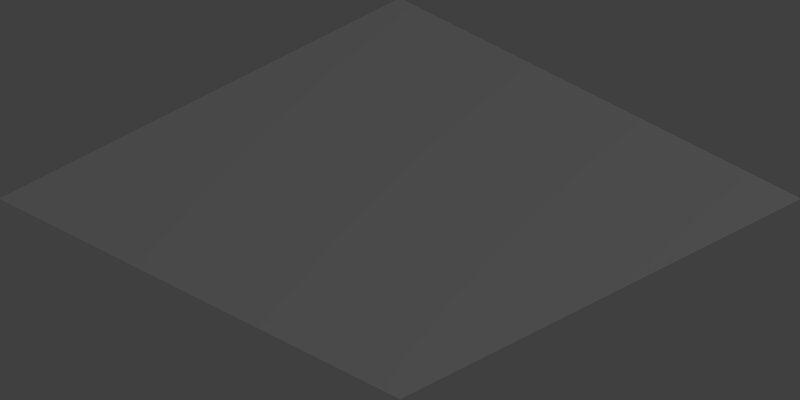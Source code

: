 # Source: isometric_one_tile.blend  (saved by Blender 2.70.0; exported with 4.5.12 LTS)
import bpy
from mathutils import Matrix  # noqa: F401  (used for matrix-valued properties, if any)

bpy.ops.wm.read_factory_settings(use_empty=True)
scene = bpy.context.scene
scene.name = 'Scene'

# ---- collections
col_collection_1 = bpy.data.collections.new('Collection 1'); scene.collection.children.link(col_collection_1)

# ---- world
world_world = bpy.data.worlds.new('World'); scene.world = world_world
world_world.color = (0.05088, 0.05088, 0.05088)
world_world.use_sun_shadow = False
world_world.sun_shadow_jitter_overblur = 0.0
world_world.cycles.sampling_method = 'MANUAL'
world_world.cycles.sample_map_resolution = 256

# ---- cameras
cam_camera = bpy.data.cameras.new('Camera')
cam_camera.type = 'ORTHO'
cam_camera.clip_end = 100.0
cam_camera.lens = 35.0
cam_camera.sensor_width = 32.0
cam_camera.sensor_height = 18.0
cam_camera.ortho_scale = 1.41
cam_camera.dof.focus_distance = 0.0
cam_camera.dof.aperture_fstop = 128.0

# ---- lights
light_lamp = bpy.data.lights.new('Lamp', 'POINT')
light_lamp.transmission_factor = 0.0
light_lamp.cutoff_distance = 30.0
light_lamp.energy = 100.0
light_lamp.shadow_buffer_clip_start = 1.001
light_lamp.shadow_soft_size = 0.1
light_lamp.shadow_maximum_resolution = 0.006
light_lamp.use_absolute_resolution = True
light_lamp.cycles.use_multiple_importance_sampling = False

# ---- meshes
me_plane = bpy.data.meshes.new('Plane')
me_plane.from_pydata([(-0.5, -0.5, 0.0), (0.5, -0.5, 0.0), (-0.5, 0.5, 0.0), (0.5, 0.5, 0.0)], [], [(0, 1, 3, 2)])
me_plane.use_remesh_preserve_volume = False
me_plane.use_remesh_preserve_attributes = False
me_plane.use_mirror_vertex_groups = False
me_plane.update()

# ---- objects
ob_plane = bpy.data.objects.new('Plane', me_plane)
ob_lamp = bpy.data.objects.new('Lamp', light_lamp)
ob_camera = bpy.data.objects.new('Camera', cam_camera)

# ---- transforms, parenting, visibility, modifiers, constraints
ob_plane.location = (-0.5, -0.5, 0.0)
ob_plane.lineart.crease_threshold = 0.0
ob_lamp.location = (4.076, 1.005, 5.904)
ob_lamp.rotation_euler = (0.6503, 0.05522, 1.866)
ob_lamp.lock_rotations_4d = False
ob_lamp.empty_display_type = 'ARROWS'
ob_lamp.color = (0.0, 0.0, 0.0, 0.0)
ob_lamp.lineart.crease_threshold = 0.0
ob_camera.location = (5.0, -6.0, 4.49)
ob_camera.rotation_euler = (1.047, 1.666e-10, 0.7854)
ob_camera.scale = (7.0, 1.0, 1.0)
ob_camera.lock_rotations_4d = False
ob_camera.empty_display_type = 'ARROWS'
ob_camera.color = (0.0, 0.0, 0.0, 0.0)
ob_camera.display_type = 'WIRE'
ob_camera.lineart.crease_threshold = 0.0

# ---- collection membership
col_collection_1.objects.link(ob_plane)
col_collection_1.objects.link(ob_lamp)
col_collection_1.objects.link(ob_camera)

# ---- scene / render settings (as saved in the file)
scene.camera = ob_camera
scene.frame_start = 1; scene.frame_end = 250; scene.frame_set(1)
scene.render.engine = 'BLENDER_EEVEE_NEXT'
scene.render.resolution_x = 128
scene.render.resolution_y = 64
scene.render.dither_intensity = 0.0
scene.cycles.use_denoising = False
scene.cycles.samples = 10
scene.cycles.sampling_pattern = 'TABULATED_SOBOL'
scene.cycles.light_sampling_threshold = 0.0
scene.cycles.use_adaptive_sampling = False
scene.cycles.use_light_tree = False
scene.cycles.blur_glossy = 0.0
scene.cycles.volume_bounces = 1
scene.cycles.pixel_filter_type = 'GAUSSIAN'
scene.cycles.sample_clamp_indirect = 0.0
scene.view_settings.view_transform = 'Standard'
bpy.context.view_layer.update()

